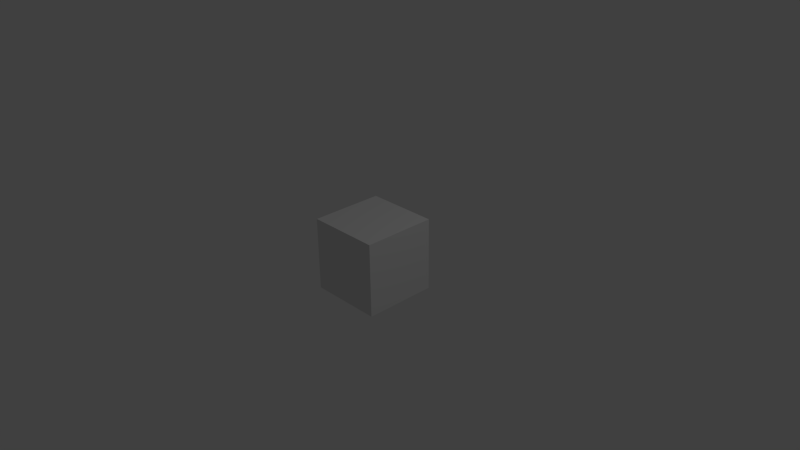 # Source: FenceDoor.blend  (saved by Blender 2.73.0; exported with 4.5.12 LTS)
import bpy
from mathutils import Matrix  # noqa: F401  (used for matrix-valued properties, if any)

bpy.ops.wm.read_factory_settings(use_empty=True)
scene = bpy.context.scene
scene.name = 'Scene'

# ---- collections
col_collection_1 = bpy.data.collections.new('Collection 1'); scene.collection.children.link(col_collection_1)

# ---- materials (node trees are filled in below, after node groups)
mat_material = bpy.data.materials.new('Material')
mat_material.alpha_threshold = 0.0
mat_material.use_transparent_shadow = False
mat_material.roughness = 0.5
mat_material.line_color = (0.0, 0.0, 0.0, 1.0)

# ---- material node trees

# ---- world
world_world = bpy.data.worlds.new('World'); scene.world = world_world
world_world.color = (0.05088, 0.05088, 0.05088)
world_world.use_sun_shadow = False
world_world.sun_shadow_jitter_overblur = 0.0
world_world.cycles.sampling_method = 'MANUAL'
world_world.cycles.sample_map_resolution = 256

# ---- cameras
cam_camera = bpy.data.cameras.new('Camera')
cam_camera.clip_end = 100.0
cam_camera.lens = 35.0
cam_camera.sensor_width = 32.0
cam_camera.sensor_height = 18.0
cam_camera.ortho_scale = 7.314
cam_camera.dof.focus_distance = 0.0
cam_camera.dof.aperture_fstop = 128.0

# ---- lights
light_lamp = bpy.data.lights.new('Lamp', 'POINT')
light_lamp.transmission_factor = 0.0
light_lamp.cutoff_distance = 30.0
light_lamp.energy = 100.0
light_lamp.shadow_buffer_clip_start = 1.001
light_lamp.shadow_soft_size = 0.1
light_lamp.shadow_maximum_resolution = 0.006
light_lamp.use_absolute_resolution = True
light_lamp.cycles.use_multiple_importance_sampling = False

# ---- meshes
me_cube_006 = bpy.data.meshes.new('Cube.006')
me_cube_006.from_pydata([(-0.5, -0.5, -0.5), (-0.5, 0.5, -0.5), (0.5, 0.5, -0.5), (0.5, -0.5, -0.5), (-0.5, -0.5, 0.5), (-0.5, 0.5, 0.5), (0.5, 0.5, 0.5), (0.5, -0.5, 0.5), (-3.7, -0.5, -0.5), (-3.7, 0.5, -0.5), (-2.7, 0.5, -0.5), (-2.7, -0.5, -0.5), (-3.7, -0.5, 0.5), (-3.7, 0.5, 0.5), (-2.7, 0.5, 0.5), (-2.7, -0.5, 0.5), (-6.6, -0.5, -0.5), (-6.6, 0.5, -0.5), (-5.6, 0.5, -0.5), (-5.6, -0.5, -0.5), (-6.6, -0.5, 0.5), (-6.6, 0.5, 0.5), (-5.6, 0.5, 0.5), (-5.6, -0.5, 0.5), (2.4, -0.5, -0.5), (2.4, 0.5, -0.5), (3.4, 0.5, -0.5), (3.4, -0.5, -0.5), (2.4, -0.5, 0.5), (2.4, 0.5, 0.5), (3.4, 0.5, 0.5), (3.4, -0.5, 0.5)], [], [(4, 5, 1, 0), (5, 6, 2, 1), (6, 7, 3, 2), (7, 4, 0, 3), (0, 1, 2, 3), (7, 6, 5, 4), (12, 13, 9, 8), (13, 14, 10, 9), (14, 15, 11, 10), (15, 12, 8, 11), (8, 9, 10, 11), (15, 14, 13, 12), (20, 21, 17, 16), (21, 22, 18, 17), (22, 23, 19, 18), (23, 20, 16, 19), (16, 17, 18, 19), (23, 22, 21, 20), (28, 29, 25, 24), (29, 30, 26, 25), (30, 31, 27, 26), (31, 28, 24, 27), (24, 25, 26, 27), (31, 30, 29, 28)])
me_cube_006.use_remesh_preserve_volume = False
me_cube_006.use_remesh_preserve_attributes = False
me_cube_006.use_mirror_vertex_groups = False
me_cube_006.update()
me_cube = bpy.data.meshes.new('Cube')
me_cube.from_pydata([(0.5, 0.5, -0.5), (0.5, 0.125, -0.5), (0.4, 0.125, -0.5), (0.4, -0.125, -0.5), (0.5, -0.125, -0.5), (0.5, -0.5, -0.5), (-0.5, -0.5, -0.5), (-0.5, -0.125, -0.5), (-0.4, -0.125, -0.5), (-0.21, -0.125, -0.5), (-0.11, -0.125, -0.5), (0.11, -0.125, -0.5), (0.21, -0.125, -0.5), (0.21, 0.125, -0.5), (0.11, 0.125, -0.5), (-0.11, 0.125, -0.5), (-0.21, 0.125, -0.5), (-0.4, 0.125, -0.5), (-0.5, 0.125, -0.5), (-0.5, 0.5, -0.5), (0.5, 0.5, 0.5), (-0.5, 0.5, 0.5), (0.5, 0.125, 0.5), (0.5, -0.125, 0.5), (0.5, -0.5, 0.5), (-0.5, -0.5, 0.5), (-0.5, -0.125, 0.5), (-0.5, 0.125, 0.5), (-0.4, 0.125, 0.5), (-0.4, -0.125, 0.5), (-0.21, -0.125, 0.5), (-0.21, 0.125, 0.5), (-0.11, 0.125, 0.5), (-0.11, -0.125, 0.5), (0.11, -0.125, 0.5), (0.11, 0.125, 0.5), (0.21, 0.125, 0.5), (0.4, 0.125, 0.5), (0.4, -0.125, 0.5), (0.21, -0.125, 0.5)], [], [(0, 1, 2, 3, 4, 5, 6, 7, 8, 9, 10, 11, 12), (0, 12, 13, 14, 11, 10, 15, 16, 9, 8, 17, 18, 19), (20, 0, 19, 21), (0, 20, 22, 1), (23, 24, 5, 4), (5, 24, 25, 6), (6, 25, 26, 7), (27, 21, 19, 18), (20, 21, 27, 28, 29, 30, 31, 32, 33, 34, 35, 36, 37, 22), (24, 23, 38, 37, 36, 39, 34, 33, 30, 29, 26, 25), (34, 11, 14, 35), (39, 12, 11, 34), (35, 14, 13, 36), (36, 13, 12, 39), (30, 9, 16, 31), (33, 10, 9, 30), (31, 16, 15, 32), (32, 15, 10, 33), (27, 18, 17, 28), (28, 17, 8, 29), (7, 26, 29, 8), (38, 3, 2, 37), (23, 4, 3, 38), (1, 22, 37, 2)])
me_cube.materials.append(mat_material)
me_cube.use_remesh_preserve_volume = False
me_cube.use_remesh_preserve_attributes = False
me_cube.use_mirror_vertex_groups = False
me_cube.update()

# ---- objects
ob_cube_004 = bpy.data.objects.new('Cube.004', me_cube_006)
ob_cube = bpy.data.objects.new('Cube', me_cube)
ob_lamp = bpy.data.objects.new('Lamp', light_lamp)
ob_camera = bpy.data.objects.new('Camera', cam_camera)

# ---- transforms, parenting, visibility, modifiers, constraints
ob_cube_004.location = (0.16, 0.0, 0.0)
ob_cube_004.scale = (0.1, 0.25, 1.0)
ob_cube_004.lineart.crease_threshold = 0.0
ob_cube.location = (0.0, 0.0, 0.0)
ob_cube.lock_rotations_4d = False
ob_cube.empty_display_type = 'ARROWS'
ob_cube.lineart.crease_threshold = 0.0
ob_lamp.location = (4.076, 1.005, 5.904)
ob_lamp.rotation_euler = (0.6503, 0.05522, 1.866)
ob_lamp.lock_rotations_4d = False
ob_lamp.empty_display_type = 'ARROWS'
ob_lamp.color = (0.0, 0.0, 0.0, 0.0)
ob_lamp.lineart.crease_threshold = 0.0
ob_camera.location = (7.481, -6.508, 5.344)
ob_camera.rotation_euler = (1.109, 0.01082, 0.8149)
ob_camera.lock_rotations_4d = False
ob_camera.empty_display_type = 'ARROWS'
ob_camera.color = (0.0, 0.0, 0.0, 0.0)
ob_camera.display_type = 'WIRE'
ob_camera.lineart.crease_threshold = 0.0

# ---- collection membership
col_collection_1.objects.link(ob_cube_004)
col_collection_1.objects.link(ob_cube)
col_collection_1.objects.link(ob_lamp)
col_collection_1.objects.link(ob_camera)

# ---- scene / render settings (as saved in the file)
scene.camera = ob_camera
scene.frame_start = 1; scene.frame_end = 250; scene.frame_set(1)
scene.render.engine = 'BLENDER_EEVEE_NEXT'
scene.render.resolution_percentage = 50
scene.render.dither_intensity = 0.0
scene.cycles.use_denoising = False
scene.cycles.samples = 10
scene.cycles.sampling_pattern = 'TABULATED_SOBOL'
scene.cycles.light_sampling_threshold = 0.0
scene.cycles.use_adaptive_sampling = False
scene.cycles.use_light_tree = False
scene.cycles.blur_glossy = 0.0
scene.cycles.pixel_filter_type = 'GAUSSIAN'
scene.cycles.sample_clamp_indirect = 0.0
scene.view_settings.view_transform = 'Standard'
bpy.context.view_layer.update()
